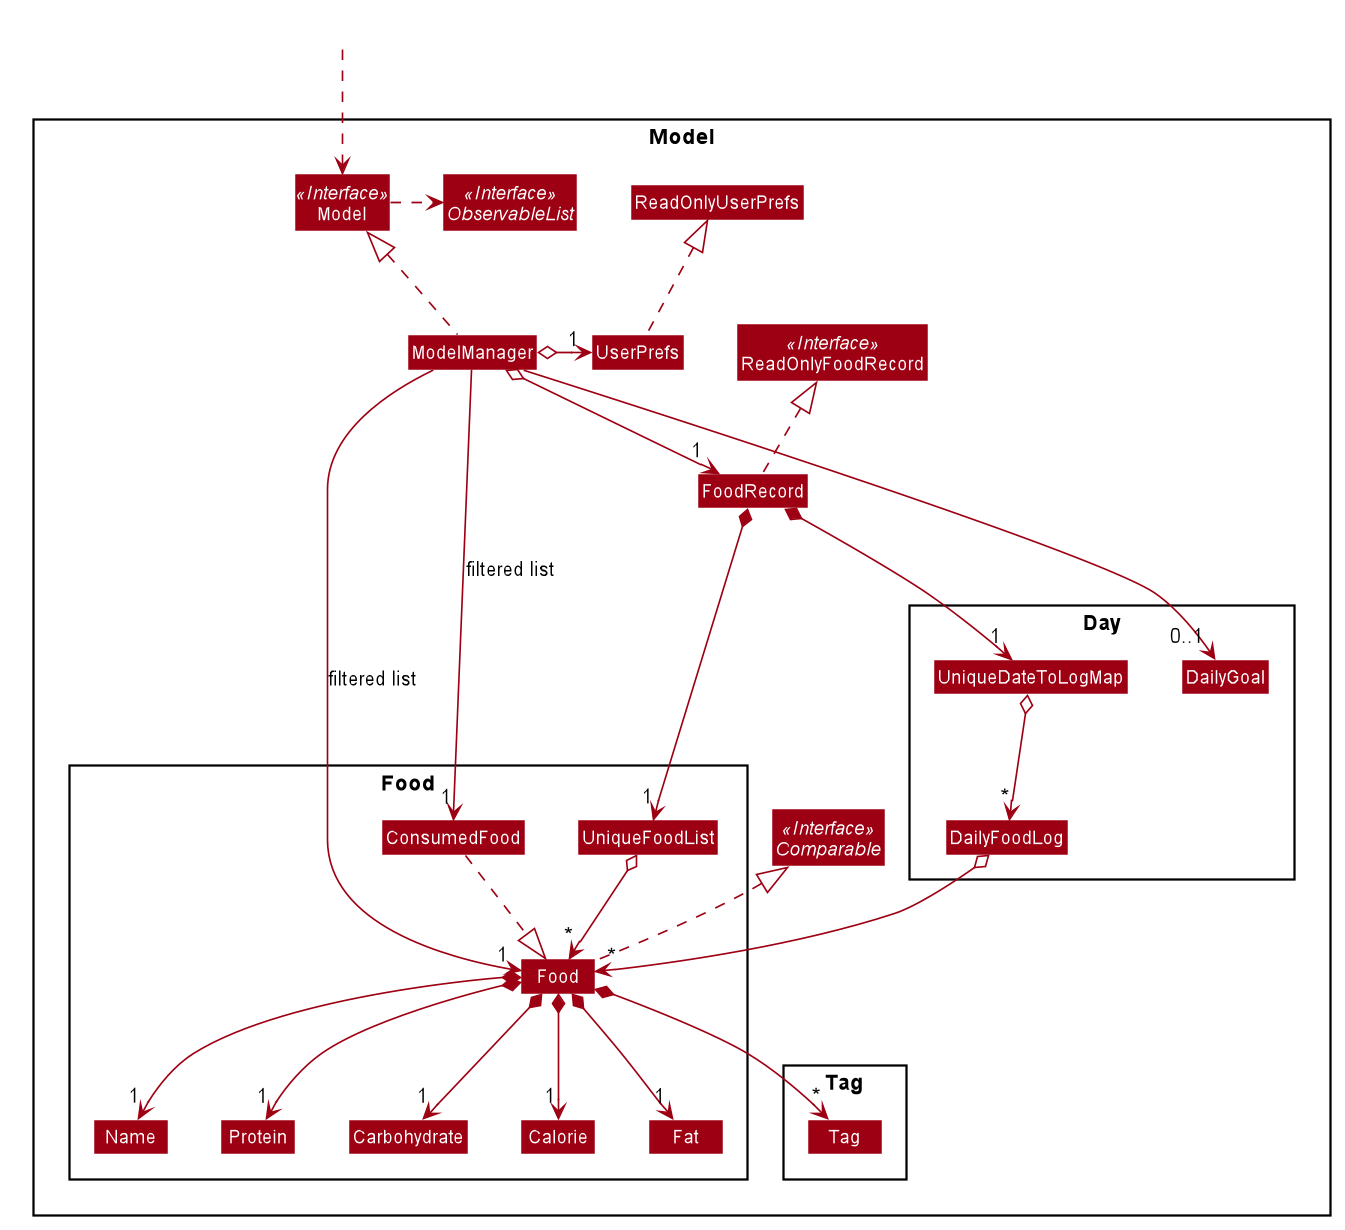

The diagram above was rendered by PlantUML. Its source (embedded in the PNG):
@startuml








skinparam BackgroundColor #FFFFFFF

skinparam Shadowing false

skinparam Class {
    FontColor #FFFFFF
    BorderThickness 1
    BorderColor #FFFFFF
    StereotypeFontColor #FFFFFF
    FontName Arial
}

skinparam Actor {
    BorderColor #000000
    Color #000000
    FontName Arial
}

skinparam Sequence {
    MessageAlign center
    BoxFontSize 15
    BoxPadding 0
    BoxFontColor #FFFFFF
    FontName Arial
}

skinparam Participant {
    FontColor #FFFFFFF
    Padding 20
}

skinparam MinClassWidth 50
skinparam ParticipantPadding 10
skinparam Shadowing false
skinparam DefaultTextAlignment center
skinparam packageStyle Rectangle

hide footbox
hide members
hide circle
skinparam arrowThickness 1.1
skinparam arrowColor #9D0012
skinparam classBackgroundColor #9D0012

Package Model <<Rectangle>>{
Interface ReadOnlyFoodRecord <<Interface>>
Interface Model <<Interface>>
Interface ObservableList <<Interface>>
Interface Comparable <<Interface>>
Class FoodRecord
Class ReadOnlyFoodRecord
Class Model
Class ModelManager
Class UserPrefs
Class ReadOnlyUserPrefs

Package Food {
Class Carbohydrate
Class Calorie
Class ConsumedFood
Class Food
Class Fat
Class Name
Class Protein
Class UniqueFoodList
}

Package Day {
Class DailyFoodLog
Class DailyGoal
Class UniqueDateToLogMap
}

Package Tag {
Class Tag
}
}

Class HiddenOutside #FFFFFF
HiddenOutside ..> Model

FoodRecord .up.|> ReadOnlyFoodRecord

ModelManager .up.|> Model
Model .right.> ObservableList
ModelManager o--> "1" FoodRecord
ModelManager o-left-> "1" UserPrefs
UserPrefs .up.|> ReadOnlyUserPrefs
Food .up.|> Comparable
ConsumedFood .down.|> Food

FoodRecord *--> "1" UniqueFoodList
UniqueFoodList o--> "*" Food
Food *--> "1" Name
Food *--> "1" Calorie
Food *--> "1" Carbohydrate
Food *--> "1" Protein
Food *--> "1" Fat
Food *--> "*" Tag

FoodRecord *--> "1" UniqueDateToLogMap
UniqueDateToLogMap o--> "*" DailyFoodLog
DailyFoodLog o--> "*" Food
ModelManager --> "0..1" DailyGoal

ModelManager -->"1" Food : filtered list
ModelManager -->"1" ConsumedFood : filtered list
@enduml